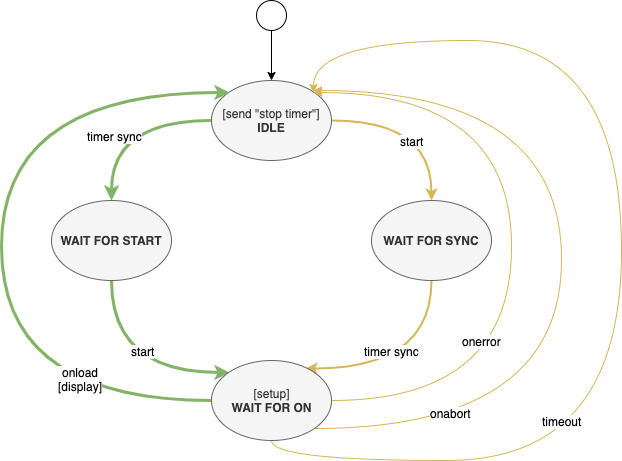

The diagram above was exported from draw.io. Its source (the exported page's mxGraphModel, read from the mxfile embedded in the PNG):
<mxGraphModel dx="946" dy="747" grid="1" gridSize="10" guides="1" tooltips="1" connect="1" arrows="1" fold="1" page="1" pageScale="1" pageWidth="1100" pageHeight="850" math="0" shadow="0">
  <root>
    <mxCell id="Lmd8i0rwOf2eCZLlde_Z-0" />
    <mxCell id="Lmd8i0rwOf2eCZLlde_Z-1" parent="Lmd8i0rwOf2eCZLlde_Z-0" />
    <mxCell id="jU4P3mJmdOrKxFHvEVFo-8" style="edgeStyle=orthogonalEdgeStyle;curved=1;orthogonalLoop=1;jettySize=auto;html=1;exitX=1;exitY=0.5;exitDx=0;exitDy=0;entryX=0.5;entryY=0;entryDx=0;entryDy=0;fillColor=#fff2cc;strokeColor=#d6b656;strokeWidth=2;" edge="1" parent="Lmd8i0rwOf2eCZLlde_Z-1" source="9UxoxYogZTbR8ub8H7H0-2" target="jU4P3mJmdOrKxFHvEVFo-1">
      <mxGeometry relative="1" as="geometry" />
    </mxCell>
    <mxCell id="jU4P3mJmdOrKxFHvEVFo-11" value="start" style="text;html=1;align=center;verticalAlign=middle;resizable=0;points=[];;labelBackgroundColor=#ffffff;" vertex="1" connectable="0" parent="jU4P3mJmdOrKxFHvEVFo-8">
      <mxGeometry x="0.0118" y="-7" relative="1" as="geometry">
        <mxPoint x="-11" y="13" as="offset" />
      </mxGeometry>
    </mxCell>
    <mxCell id="jU4P3mJmdOrKxFHvEVFo-9" style="edgeStyle=orthogonalEdgeStyle;curved=1;orthogonalLoop=1;jettySize=auto;html=1;exitX=0;exitY=0.5;exitDx=0;exitDy=0;fillColor=#d5e8d4;strokeColor=#82b366;strokeWidth=3;" edge="1" parent="Lmd8i0rwOf2eCZLlde_Z-1" source="9UxoxYogZTbR8ub8H7H0-2" target="jU4P3mJmdOrKxFHvEVFo-0">
      <mxGeometry relative="1" as="geometry" />
    </mxCell>
    <mxCell id="jU4P3mJmdOrKxFHvEVFo-10" value="timer sync" style="text;html=1;align=center;verticalAlign=middle;resizable=0;points=[];;labelBackgroundColor=#ffffff;" vertex="1" connectable="0" parent="jU4P3mJmdOrKxFHvEVFo-9">
      <mxGeometry x="0.0824" y="15" relative="1" as="geometry">
        <mxPoint as="offset" />
      </mxGeometry>
    </mxCell>
    <mxCell id="9UxoxYogZTbR8ub8H7H0-2" value="[send &quot;stop timer&quot;]&lt;br&gt;&lt;b&gt;IDLE&lt;/b&gt;" style="ellipse;whiteSpace=wrap;html=1;fillColor=#f5f5f5;strokeColor=#666666;fontColor=#333333;" vertex="1" parent="Lmd8i0rwOf2eCZLlde_Z-1">
      <mxGeometry x="320" y="120" width="120" height="80" as="geometry" />
    </mxCell>
    <mxCell id="9UxoxYogZTbR8ub8H7H0-10" style="edgeStyle=orthogonalEdgeStyle;curved=1;orthogonalLoop=1;jettySize=auto;html=1;" edge="1" parent="Lmd8i0rwOf2eCZLlde_Z-1" source="9UxoxYogZTbR8ub8H7H0-11" target="9UxoxYogZTbR8ub8H7H0-2">
      <mxGeometry relative="1" as="geometry" />
    </mxCell>
    <mxCell id="9UxoxYogZTbR8ub8H7H0-11" value="" style="ellipse;whiteSpace=wrap;html=1;aspect=fixed;" vertex="1" parent="Lmd8i0rwOf2eCZLlde_Z-1">
      <mxGeometry x="365" y="40" width="30" height="30" as="geometry" />
    </mxCell>
    <mxCell id="jU4P3mJmdOrKxFHvEVFo-14" style="edgeStyle=orthogonalEdgeStyle;curved=1;orthogonalLoop=1;jettySize=auto;html=1;entryX=0;entryY=0;entryDx=0;entryDy=0;exitX=0.5;exitY=1;exitDx=0;exitDy=0;fillColor=#d5e8d4;strokeColor=#82b366;strokeWidth=3;" edge="1" parent="Lmd8i0rwOf2eCZLlde_Z-1" source="jU4P3mJmdOrKxFHvEVFo-0" target="jU4P3mJmdOrKxFHvEVFo-13">
      <mxGeometry relative="1" as="geometry">
        <Array as="points">
          <mxPoint x="220" y="412" />
        </Array>
      </mxGeometry>
    </mxCell>
    <mxCell id="jU4P3mJmdOrKxFHvEVFo-17" value="start" style="text;html=1;align=center;verticalAlign=middle;resizable=0;points=[];;labelBackgroundColor=#ffffff;" vertex="1" connectable="0" parent="jU4P3mJmdOrKxFHvEVFo-14">
      <mxGeometry x="0.1684" y="-8" relative="1" as="geometry">
        <mxPoint y="-30" as="offset" />
      </mxGeometry>
    </mxCell>
    <mxCell id="jU4P3mJmdOrKxFHvEVFo-0" value="&lt;b&gt;WAIT FOR START&lt;/b&gt;" style="ellipse;whiteSpace=wrap;html=1;fillColor=#f5f5f5;strokeColor=#666666;fontColor=#333333;" vertex="1" parent="Lmd8i0rwOf2eCZLlde_Z-1">
      <mxGeometry x="160" y="240" width="120" height="80" as="geometry" />
    </mxCell>
    <mxCell id="jU4P3mJmdOrKxFHvEVFo-16" style="edgeStyle=orthogonalEdgeStyle;curved=1;orthogonalLoop=1;jettySize=auto;html=1;exitX=0.5;exitY=1;exitDx=0;exitDy=0;entryX=0.783;entryY=0.1;entryDx=0;entryDy=0;entryPerimeter=0;fillColor=#fff2cc;strokeColor=#d6b656;strokeWidth=2;" edge="1" parent="Lmd8i0rwOf2eCZLlde_Z-1" source="jU4P3mJmdOrKxFHvEVFo-1" target="jU4P3mJmdOrKxFHvEVFo-13">
      <mxGeometry relative="1" as="geometry">
        <Array as="points">
          <mxPoint x="540" y="408" />
        </Array>
      </mxGeometry>
    </mxCell>
    <mxCell id="jU4P3mJmdOrKxFHvEVFo-18" value="timer sync" style="text;html=1;align=center;verticalAlign=middle;resizable=0;points=[];;labelBackgroundColor=#ffffff;" vertex="1" connectable="0" parent="jU4P3mJmdOrKxFHvEVFo-16">
      <mxGeometry x="0.2371" y="9" relative="1" as="geometry">
        <mxPoint x="4" y="-27" as="offset" />
      </mxGeometry>
    </mxCell>
    <mxCell id="jU4P3mJmdOrKxFHvEVFo-1" value="&lt;b&gt;WAIT FOR SYNC&lt;/b&gt;" style="ellipse;whiteSpace=wrap;html=1;fillColor=#f5f5f5;strokeColor=#666666;fontColor=#333333;" vertex="1" parent="Lmd8i0rwOf2eCZLlde_Z-1">
      <mxGeometry x="480" y="240" width="120" height="80" as="geometry" />
    </mxCell>
    <mxCell id="jU4P3mJmdOrKxFHvEVFo-19" style="edgeStyle=orthogonalEdgeStyle;curved=1;orthogonalLoop=1;jettySize=auto;html=1;exitX=0;exitY=0.5;exitDx=0;exitDy=0;entryX=0;entryY=0;entryDx=0;entryDy=0;fillColor=#d5e8d4;strokeColor=#82b366;strokeWidth=3;" edge="1" parent="Lmd8i0rwOf2eCZLlde_Z-1" source="jU4P3mJmdOrKxFHvEVFo-13" target="9UxoxYogZTbR8ub8H7H0-2">
      <mxGeometry relative="1" as="geometry">
        <Array as="points">
          <mxPoint x="110" y="440" />
          <mxPoint x="110" y="132" />
        </Array>
      </mxGeometry>
    </mxCell>
    <mxCell id="jU4P3mJmdOrKxFHvEVFo-20" value="onload&lt;br&gt;[display]" style="text;html=1;align=center;verticalAlign=middle;resizable=0;points=[];;labelBackgroundColor=#ffffff;" vertex="1" connectable="0" parent="jU4P3mJmdOrKxFHvEVFo-19">
      <mxGeometry x="-0.6461" y="-22" relative="1" as="geometry">
        <mxPoint as="offset" />
      </mxGeometry>
    </mxCell>
    <mxCell id="jU4P3mJmdOrKxFHvEVFo-21" style="edgeStyle=orthogonalEdgeStyle;curved=1;orthogonalLoop=1;jettySize=auto;html=1;exitX=1;exitY=0.5;exitDx=0;exitDy=0;entryX=1;entryY=0;entryDx=0;entryDy=0;fillColor=#fff2cc;strokeColor=#d6b656;" edge="1" parent="Lmd8i0rwOf2eCZLlde_Z-1" source="jU4P3mJmdOrKxFHvEVFo-13" target="9UxoxYogZTbR8ub8H7H0-2">
      <mxGeometry relative="1" as="geometry">
        <Array as="points">
          <mxPoint x="620" y="440" />
          <mxPoint x="620" y="132" />
        </Array>
      </mxGeometry>
    </mxCell>
    <mxCell id="jU4P3mJmdOrKxFHvEVFo-26" value="onerror" style="text;html=1;align=center;verticalAlign=middle;resizable=0;points=[];;labelBackgroundColor=#ffffff;" vertex="1" connectable="0" parent="jU4P3mJmdOrKxFHvEVFo-21">
      <mxGeometry x="-0.6939" y="16" relative="1" as="geometry">
        <mxPoint x="45" y="-44" as="offset" />
      </mxGeometry>
    </mxCell>
    <mxCell id="jU4P3mJmdOrKxFHvEVFo-22" style="edgeStyle=orthogonalEdgeStyle;curved=1;orthogonalLoop=1;jettySize=auto;html=1;exitX=1;exitY=1;exitDx=0;exitDy=0;fillColor=#fff2cc;strokeColor=#d6b656;" edge="1" parent="Lmd8i0rwOf2eCZLlde_Z-1" source="jU4P3mJmdOrKxFHvEVFo-13">
      <mxGeometry relative="1" as="geometry">
        <mxPoint x="422" y="130" as="targetPoint" />
        <Array as="points">
          <mxPoint x="670" y="468" />
          <mxPoint x="670" y="130" />
        </Array>
      </mxGeometry>
    </mxCell>
    <mxCell id="jU4P3mJmdOrKxFHvEVFo-25" value="onabort" style="text;html=1;align=center;verticalAlign=middle;resizable=0;points=[];;labelBackgroundColor=#ffffff;" vertex="1" connectable="0" parent="jU4P3mJmdOrKxFHvEVFo-22">
      <mxGeometry x="-0.6715" y="16" relative="1" as="geometry">
        <mxPoint as="offset" />
      </mxGeometry>
    </mxCell>
    <mxCell id="jU4P3mJmdOrKxFHvEVFo-23" style="edgeStyle=orthogonalEdgeStyle;curved=1;orthogonalLoop=1;jettySize=auto;html=1;exitX=0.5;exitY=1;exitDx=0;exitDy=0;entryX=1;entryY=0;entryDx=0;entryDy=0;fillColor=#fff2cc;strokeColor=#d6b656;" edge="1" parent="Lmd8i0rwOf2eCZLlde_Z-1" source="jU4P3mJmdOrKxFHvEVFo-13" target="9UxoxYogZTbR8ub8H7H0-2">
      <mxGeometry relative="1" as="geometry">
        <Array as="points">
          <mxPoint x="380" y="500" />
          <mxPoint x="730" y="500" />
          <mxPoint x="730" y="80" />
          <mxPoint x="422" y="80" />
        </Array>
      </mxGeometry>
    </mxCell>
    <mxCell id="jU4P3mJmdOrKxFHvEVFo-24" value="timeout" style="text;html=1;align=center;verticalAlign=middle;resizable=0;points=[];;labelBackgroundColor=#ffffff;" vertex="1" connectable="0" parent="jU4P3mJmdOrKxFHvEVFo-23">
      <mxGeometry x="-0.5029" y="12" relative="1" as="geometry">
        <mxPoint x="24" y="-28" as="offset" />
      </mxGeometry>
    </mxCell>
    <mxCell id="jU4P3mJmdOrKxFHvEVFo-13" value="[setup]&lt;br&gt;&lt;b&gt;WAIT FOR ON&lt;/b&gt;" style="ellipse;whiteSpace=wrap;html=1;fillColor=#f5f5f5;strokeColor=#666666;fontColor=#333333;" vertex="1" parent="Lmd8i0rwOf2eCZLlde_Z-1">
      <mxGeometry x="320" y="400" width="120" height="80" as="geometry" />
    </mxCell>
  </root>
</mxGraphModel>